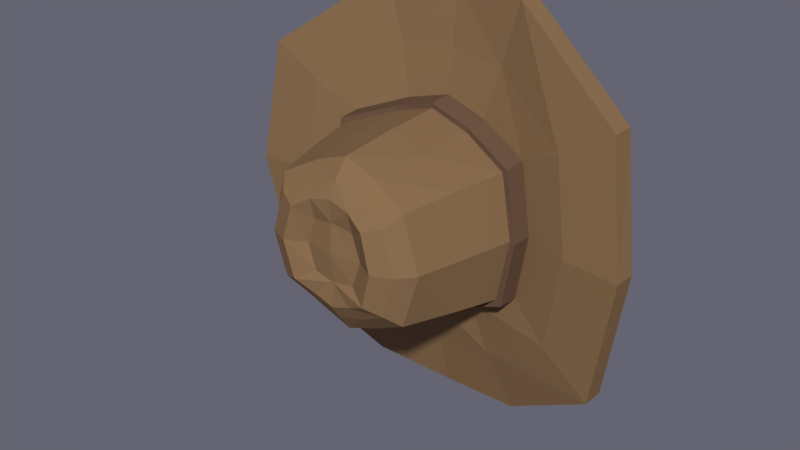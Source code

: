 # Source: hat_model.blend  (saved by Blender 3.4.6; exported with 4.5.12 LTS)
import bpy
from mathutils import Matrix  # noqa: F401  (used for matrix-valued properties, if any)

bpy.ops.wm.read_factory_settings(use_empty=True)
scene = bpy.context.scene
scene.name = 'Scene'

# ---- collections
col_collection_1 = bpy.data.collections.new('Collection 1'); scene.collection.children.link(col_collection_1)

# ---- materials (node trees are filled in below, after node groups)
mat_material = bpy.data.materials.new('Material')
mat_material.alpha_threshold = 0.0
mat_material.diffuse_color = (0.2582, 0.1559, 0.07619, 1.0)
mat_material.roughness = 0.5
mat_material.line_color = (0.0, 0.0, 0.0, 1.0)
mat_material_001 = bpy.data.materials.new('Material.001')
mat_material_001.alpha_threshold = 0.0
mat_material_001.diffuse_color = (0.1559, 0.09306, 0.05781, 1.0)
mat_material_001.roughness = 0.5

# ---- material node trees
mat_material.use_nodes = True; mat_material.node_tree.nodes.clear()
_N = mat_material.node_tree.nodes; _L = mat_material.node_tree.links
n0 = _N.new('ShaderNodeOutputMaterial'); n0.name = 'Material Output'; n0.location = (300, 300)
n1 = _N.new('ShaderNodeBsdfDiffuse'); n1.name = 'Diffuse BSDF'; n1.location = (10, 300)
n1.inputs[0].default_value = (0.2582, 0.1557, 0.07676, 1.0)
_L.new(n1.outputs[0], n0.inputs[0])
n0.is_active_output = True
mat_material_001.use_nodes = True; mat_material_001.node_tree.nodes.clear()
_N = mat_material_001.node_tree.nodes; _L = mat_material_001.node_tree.links
n0 = _N.new('ShaderNodeOutputMaterial'); n0.name = 'Material Output'; n0.location = (300, 300)
n1 = _N.new('ShaderNodeBsdfDiffuse'); n1.name = 'Diffuse BSDF'; n1.location = (10, 300)
n1.inputs[0].default_value = (0.1574, 0.09246, 0.05833, 1.0)
_L.new(n1.outputs[0], n0.inputs[0])
n0.is_active_output = True

# ---- world
world_world = bpy.data.worlds.new('World'); scene.world = world_world
world_world.color = (0.1304, 0.1283, 0.1679)
world_world.use_sun_shadow = False
world_world.sun_shadow_jitter_overblur = 0.0
world_world.cycles.sampling_method = 'MANUAL'

# ---- meshes
me_cube_001 = bpy.data.meshes.new('Cube.001')
me_cube_001.from_pydata([(-0.8686, -0.6064, 0.9015), (0.0, 0.8701, 0.71), (-0.8554, 0.5707, 0.8696), (-0.9835, -0.00513, 0.9073), (0.0, -0.9454, 0.8576), (-0.9024, 0.6068, 0.878), (-1.034, -0.01615, 0.9116), (-0.9266, -0.6523, 0.9136), (0.0, -1.003, 0.8646), (0.0, 0.9163, 0.715), (0.0, 0.7944, 1.805), (0.0, -0.7994, 1.813), (-0.7782, 1.42e-05, 1.852), (0.0, 0.9347, 0.4973), (0.0, 0.6303, 1.937), (-0.47, 1.42e-05, 2.085), (-1.043, -0.01707, 0.7134), (-0.6373, 0.5041, 1.871), (-0.6376, -0.5046, 1.871), (0.0, -0.631, 1.938), (0.0, -1.031, 0.6598), (-0.2016, 0.2363, 1.975), (-0.9067, 0.6221, 0.6592), (-0.202, -0.2347, 1.986), (-0.9297, -0.6673, 0.7007), (-0.4095, -0.8072, 0.8539), (-0.4165, -0.867, 0.8608), (-0.3999, 0.7992, 0.7392), (-0.4001, 0.7522, 0.7406), (0.0, 1.42e-05, 2.021), (-0.311, -0.6811, 1.812), (-0.2016, 0.4416, 2.027), (-0.3099, 0.6785, 1.808), (-0.4215, -0.8899, 0.6586), (-0.1926, -0.4299, 2.024), (-0.4118, 0.8196, 0.5272), (0.0, -0.8792, 1.334), (-0.2958, 0.5384, 1.942), (-0.5418, -0.4005, 1.993), (-0.654, 1.42e-05, 2.007), (-0.296, -0.5387, 1.942), (-0.5418, 0.4005, 1.993), (0.0, 0.4871, 2.013), (0.0, -0.5019, 2.015), (0.0, 0.2777, 1.998), (-0.3754, -0.3377, 2.072), (-0.2841, 1.451e-05, 1.978), (0.0, -0.273, 1.996), (-0.3754, 0.3377, 2.072), (-0.8897, -0.0008311, 1.373), (0.0, 0.8444, 1.256), (-0.7605, -0.5585, 1.38), (-0.7553, 0.5482, 1.37), (-0.3645, -0.7487, 1.332), (-0.3598, 0.7265, 1.286), (0.0, 1.897, 0.3906), (-1.966, -0.08549, 0.8404), (0.0, -2.065, 0.4095), (-1.788, 1.11, 0.7591), (-1.715, -1.412, 0.7145), (-0.7981, -2.001, 0.4717), (-0.6901, 1.891, 0.4715), (0.0, 1.909, 0.1978), (-1.974, -0.08567, 0.6321), (0.0, -2.068, 0.2092), (-1.789, 1.11, 0.5471), (-1.72, -1.412, 0.501), (-0.7989, -2.004, 0.2555), (-0.6907, 1.898, 0.2723), (0.0, 1.366, 0.4313), (-0.5271, 1.286, 0.4699), (-1.293, 0.8023, 0.7471), (-1.259, -1.014, 0.7352), (-0.5666, -1.414, 0.5923), (0.0, -1.514, 0.5328), (-1.444, -0.05579, 0.8199), (0.0, 0.9334, 0.3687), (-1.009, -0.006144, 0.5863), (0.0, -1.028, 0.5301), (-0.8749, 0.609, 0.5411), (-0.8923, -0.6545, 0.5804), (-0.4204, -0.8884, 0.5295), (-0.4116, 0.819, 0.3984), (0.0, -0.002258, 0.6595), (-0.6097, -1.446, 0.3925), (0.0, -1.548, 0.3696), (-1.306, -1.033, 0.5407), (-1.491, -0.04591, 0.6092), (-1.332, 0.8596, 0.5441), (-0.5511, 1.358, 0.3354), (0.0, 1.421, 0.2833)], [], [(16, 6, 5, 22), (54, 32, 10, 50), (33, 26, 7, 24), (30, 40, 38, 18), (29, 46, 23, 47), (6, 3, 2, 5), (27, 28, 1, 9), (32, 37, 14, 10), (24, 7, 6, 16), (44, 21, 46, 29), (12, 39, 41, 17), (18, 38, 39, 12), (26, 25, 0, 7), (49, 12, 17, 52), (51, 18, 12, 49), (53, 30, 18, 51), (7, 0, 3, 6), (35, 27, 9, 13), (22, 5, 27, 35), (36, 11, 30, 53), (8, 4, 25, 26), (17, 41, 37, 32), (5, 2, 28, 27), (11, 19, 40, 30), (20, 8, 26, 33), (52, 17, 32, 54), (31, 42, 14, 37), (45, 15, 39, 38), (34, 45, 38, 40), (15, 48, 41, 39), (48, 31, 37, 41), (43, 34, 40, 19), (2, 52, 54, 28), (42, 31, 44), (23, 46, 15, 45), (47, 23, 45, 34), (46, 21, 48, 15), (21, 44, 31, 48), (47, 34, 43), (4, 36, 53, 25), (25, 53, 51, 0), (0, 51, 49, 3), (3, 49, 52, 2), (28, 54, 50, 1), (70, 69, 55, 61), (71, 70, 61, 58), (73, 72, 59, 60), (74, 73, 60, 57), (72, 75, 56, 59), (75, 71, 58, 56), (60, 59, 66, 67), (59, 56, 63, 66), (56, 58, 65, 63), (61, 55, 62, 68), (58, 61, 68, 65), (57, 60, 67, 64), (16, 22, 71, 75), (24, 16, 75, 72), (20, 33, 73, 74), (33, 24, 72, 73), (22, 35, 70, 71), (35, 13, 69, 70), (85, 84, 81, 78), (84, 86, 80, 81), (86, 87, 77, 80), (87, 88, 79, 77), (88, 89, 82, 79), (89, 68, 62, 90), (13, 35, 83), (35, 22, 83), (24, 33, 83), (33, 20, 83), (16, 24, 83), (22, 16, 83), (13, 35, 82, 76), (82, 35, 22, 79), (79, 22, 16, 77), (77, 16, 24, 80), (80, 24, 33, 81), (81, 33, 20, 78), (82, 89, 90, 76), (65, 68, 89, 88), (63, 65, 88, 87), (66, 63, 87, 86), (67, 66, 86, 84), (64, 67, 84, 85)])
me_cube_001.polygons.foreach_set('material_index', [1, 0, 1, 0, 0, 1, 1, 0, 1, 0, 0, 0, 1, 0, 0, 0, 1, 1, 1, 0, 1, 0, 1, 0, 1, 0, 0, 0, 0, 0, 0, 0, 0, 0, 0, 0, 0, 0, 0, 0, 0, 0, 0, 0, 0, 0, 0, 0, 0, 0, 0, 0, 0, 0, 0, 0, 0, 0, 0, 0, 0, 0, 0, 0, 0, 0, 0, 0, 0, 0, 0, 0, 0, 0, 0, 0, 0, 0, 0, 0, 0, 0, 0, 0, 0, 0])
me_cube_001.materials.append(mat_material)
me_cube_001.materials.append(mat_material_001)
me_cube_001.use_remesh_preserve_volume = False
me_cube_001.use_remesh_preserve_attributes = False
me_cube_001.use_mirror_vertex_groups = False
me_cube_001.update()

# ---- objects
ob_cube = bpy.data.objects.new('Cube', me_cube_001)

# ---- transforms, parenting, visibility, modifiers, constraints
ob_cube.location = (0.0, 0.0, 0.0)
ob_cube.rotation_euler = (1.571, -0.0, 0.0)
ob_cube.lineart.crease_threshold = 0.0
_m = ob_cube.modifiers.new('Mirror', 'MIRROR')
_m.use_clip = True

# ---- collection membership
col_collection_1.objects.link(ob_cube)

# ---- scene / render settings (as saved in the file)
scene.frame_start = 1; scene.frame_end = 250; scene.frame_set(1)
scene.render.engine = 'CYCLES'
scene.render.resolution_percentage = 50
scene.render.dither_intensity = 0.0
scene.cycles.samples = 128
scene.cycles.sampling_pattern = 'TABULATED_SOBOL'
scene.cycles.use_adaptive_sampling = False
scene.cycles.use_light_tree = False
scene.cycles.blur_glossy = 0.0
scene.cycles.sample_clamp_indirect = 0.0
scene.view_settings.view_transform = 'Standard'
bpy.context.view_layer.update()

# ---- added for rendering (the .blend has no active camera and no usable light): camera, sun
cam_auto = bpy.data.cameras.new('AutoCamera')
cam_auto.lens = 50.0
cam_auto.sensor_width = 36.0
cam_auto.clip_end = 1000.0
ob_auto_camera = bpy.data.objects.new('AutoCamera', cam_auto)
scene.collection.objects.link(ob_auto_camera)
ob_auto_camera.location = (5.47096, -7.70652, 4.29697)
ob_auto_camera.rotation_euler = (1.09748, -7.21219e-08, 0.694738)
scene.camera = ob_auto_camera
light_auto_sun = bpy.data.lights.new('AutoSun', 'SUN')
light_auto_sun.energy = 3.0
light_auto_sun.angle = 0.0523599
ob_auto_sun = bpy.data.objects.new('AutoSun', light_auto_sun)
scene.collection.objects.link(ob_auto_sun)
ob_auto_sun.rotation_euler = (0.872665, 0.174533, 0.523599)
bpy.context.view_layer.update()
